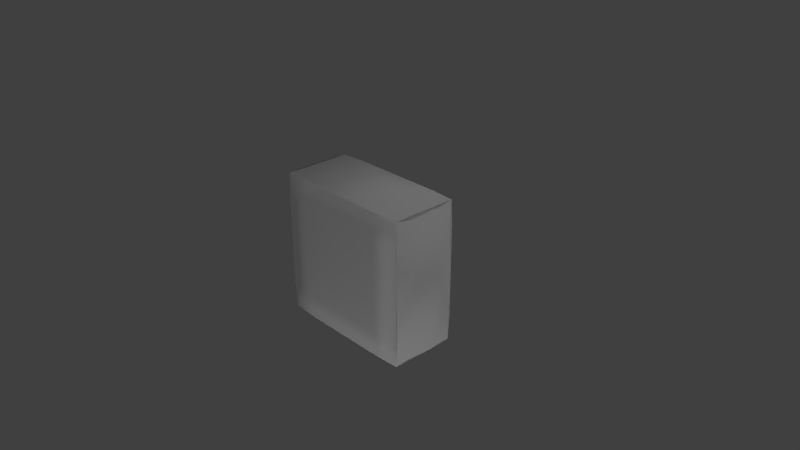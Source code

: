 # Source: Wall.blend  (saved by Blender 2.78.0; exported with 4.5.12 LTS)
import bpy
from mathutils import Matrix  # noqa: F401  (used for matrix-valued properties, if any)

bpy.ops.wm.read_factory_settings(use_empty=True)
scene = bpy.context.scene
scene.name = 'Scene'

# ---- collections
col_collection_1 = bpy.data.collections.new('Collection 1'); scene.collection.children.link(col_collection_1)

# ---- materials (node trees are filled in below, after node groups)
mat_material_001 = bpy.data.materials.new('Material.001')
mat_material_001.alpha_threshold = 0.0
mat_material_001.use_transparent_shadow = False
mat_material_001.roughness = 0.5
mat_material_001.specular_intensity = 0.0

# ---- material node trees

# ---- world
world_world = bpy.data.worlds.new('World'); scene.world = world_world
world_world.color = (0.05088, 0.05088, 0.05088)
world_world.use_sun_shadow = False
world_world.sun_shadow_jitter_overblur = 0.0
world_world.cycles.sampling_method = 'MANUAL'

# ---- cameras
cam_camera = bpy.data.cameras.new('Camera')
cam_camera.clip_end = 100.0
cam_camera.lens = 35.0
cam_camera.sensor_width = 32.0
cam_camera.sensor_height = 18.0
cam_camera.ortho_scale = 7.314
cam_camera.dof.focus_distance = 0.0
cam_camera.dof.aperture_fstop = 128.0

# ---- lights
light_lamp = bpy.data.lights.new('Lamp', 'POINT')
light_lamp.transmission_factor = 0.0
light_lamp.cutoff_distance = 30.0
light_lamp.energy = 100.0
light_lamp.shadow_buffer_clip_start = 1.001
light_lamp.shadow_soft_size = 0.1
light_lamp.shadow_maximum_resolution = 0.006
light_lamp.use_absolute_resolution = True
light_lamp_001 = bpy.data.lights.new('Lamp.001', 'POINT')
light_lamp_001.transmission_factor = 0.0
light_lamp_001.cutoff_distance = 30.0
light_lamp_001.energy = 100.0
light_lamp_001.shadow_buffer_clip_start = 1.001
light_lamp_001.shadow_soft_size = 0.1
light_lamp_001.shadow_maximum_resolution = 0.006
light_lamp_001.use_absolute_resolution = True
light_lamp_002 = bpy.data.lights.new('Lamp.002', 'POINT')
light_lamp_002.transmission_factor = 0.0
light_lamp_002.cutoff_distance = 30.0
light_lamp_002.energy = 100.0
light_lamp_002.shadow_buffer_clip_start = 1.001
light_lamp_002.shadow_soft_size = 0.1
light_lamp_002.shadow_maximum_resolution = 0.006
light_lamp_002.use_absolute_resolution = True
light_lamp_003 = bpy.data.lights.new('Lamp.003', 'POINT')
light_lamp_003.transmission_factor = 0.0
light_lamp_003.cutoff_distance = 30.0
light_lamp_003.energy = 100.0
light_lamp_003.shadow_buffer_clip_start = 1.001
light_lamp_003.shadow_soft_size = 0.1
light_lamp_003.shadow_maximum_resolution = 0.006
light_lamp_003.use_absolute_resolution = True
light_lamp_004 = bpy.data.lights.new('Lamp.004', 'POINT')
light_lamp_004.transmission_factor = 0.0
light_lamp_004.cutoff_distance = 30.0
light_lamp_004.energy = 100.0
light_lamp_004.shadow_buffer_clip_start = 1.001
light_lamp_004.shadow_soft_size = 0.1
light_lamp_004.shadow_maximum_resolution = 0.006
light_lamp_004.use_absolute_resolution = True
light_lamp_005 = bpy.data.lights.new('Lamp.005', 'POINT')
light_lamp_005.transmission_factor = 0.0
light_lamp_005.cutoff_distance = 30.0
light_lamp_005.energy = 100.0
light_lamp_005.shadow_buffer_clip_start = 1.001
light_lamp_005.shadow_soft_size = 0.1
light_lamp_005.shadow_maximum_resolution = 0.006
light_lamp_005.use_absolute_resolution = True
light_lamp_006 = bpy.data.lights.new('Lamp.006', 'POINT')
light_lamp_006.transmission_factor = 0.0
light_lamp_006.cutoff_distance = 30.0
light_lamp_006.energy = 100.0
light_lamp_006.shadow_buffer_clip_start = 1.001
light_lamp_006.shadow_soft_size = 0.1
light_lamp_006.shadow_maximum_resolution = 0.006
light_lamp_006.use_absolute_resolution = True
light_lamp_007 = bpy.data.lights.new('Lamp.007', 'POINT')
light_lamp_007.transmission_factor = 0.0
light_lamp_007.cutoff_distance = 30.0
light_lamp_007.energy = 100.0
light_lamp_007.shadow_buffer_clip_start = 1.001
light_lamp_007.shadow_soft_size = 0.1
light_lamp_007.shadow_maximum_resolution = 0.006
light_lamp_007.use_absolute_resolution = True

# ---- meshes
me_plane = bpy.data.meshes.new('Plane')
me_plane.from_pydata([(-1.031, 0.006495, -0.2142), (1.027, 0.006495, -0.2142), (-1.031, 2.064, -0.2142), (1.027, 2.064, -0.2142), (-1.031, 0.006495, 0.2089), (1.027, 0.006495, 0.2089), (-1.031, 2.064, 0.2089), (1.027, 2.064, 0.2089), (-1.037, 1.702, -0.2207), (-1.037, 1.369, -0.2207), (-1.037, 1.035, -0.2207), (-1.037, 0.702, -0.2207), (-1.037, 0.3687, -0.2207), (-0.6684, 8.345e-06, -0.2207), (-0.3351, 8.345e-06, -0.2207), (-0.00178, 8.345e-06, -0.2207), (0.3316, 8.345e-06, -0.2207), (0.6649, 8.345e-06, -0.2207), (1.034, 0.3687, -0.2207), (1.034, 0.702, -0.2207), (1.034, 1.035, -0.2207), (1.034, 1.369, -0.2207), (1.034, 1.702, -0.2207), (0.6649, 2.071, -0.2207), (0.3316, 2.071, -0.2207), (-0.00178, 2.071, -0.2207), (-0.3351, 2.071, -0.2207), (-0.6684, 2.071, -0.2207), (-1.037, 1.702, 0.2154), (-1.037, 1.369, 0.2154), (-1.037, 1.035, 0.2154), (-1.037, 0.702, 0.2154), (-1.037, 0.3687, 0.2154), (-0.6684, 8.345e-06, 0.2154), (-0.3351, 8.345e-06, 0.2154), (-0.00178, 8.345e-06, 0.2154), (0.3316, 8.345e-06, 0.2154), (0.6649, 8.345e-06, 0.2154), (1.034, 0.3687, 0.2154), (1.034, 0.702, 0.2154), (1.034, 1.035, 0.2154), (1.034, 1.369, 0.2154), (1.034, 1.702, 0.2154), (0.6649, 2.071, 0.2154), (0.3316, 2.071, 0.2154), (-0.00178, 2.071, 0.2154), (-0.3351, 2.071, 0.2154), (-0.6684, 2.071, 0.2154), (-1.037, 2.071, -0.1245), (-1.037, 2.071, -0.06357), (-1.037, 2.071, -0.00267), (-1.037, 2.071, 0.05823), (-1.037, 2.071, 0.1191), (1.034, 2.071, 0.1191), (1.034, 2.071, 0.05823), (1.034, 2.071, -0.00267), (1.034, 2.071, -0.06357), (1.034, 2.071, -0.1245), (1.034, 8.345e-06, -0.1245), (1.034, 8.345e-06, -0.06357), (1.034, 8.345e-06, -0.00267), (1.034, 8.345e-06, 0.05823), (1.034, 8.345e-06, 0.1191), (-1.037, 8.345e-06, 0.1191), (-1.037, 8.345e-06, 0.05823), (-1.037, 8.345e-06, -0.00267), (-1.037, 8.345e-06, -0.06357), (-1.037, 8.345e-06, -0.1245), (-0.6684, 0.3687, 0.23), (-0.6684, 0.702, 0.23), (-0.6684, 1.035, 0.23), (-0.6684, 1.369, 0.23), (-0.6684, 1.702, 0.23), (-0.3351, 0.3687, 0.23), (-0.3351, 0.702, 0.23), (-0.3351, 1.035, 0.23), (-0.3351, 1.369, 0.23), (-0.3351, 1.702, 0.23), (-0.00178, 0.3687, 0.23), (-0.00178, 0.702, 0.23), (-0.00178, 1.035, 0.23), (-0.00178, 1.369, 0.23), (-0.00178, 1.702, 0.23), (0.3316, 0.3687, 0.23), (0.3316, 0.702, 0.23), (0.3316, 1.035, 0.23), (0.3316, 1.369, 0.23), (0.3316, 1.702, 0.23), (0.6649, 0.3687, 0.23), (0.6649, 0.702, 0.23), (0.6649, 1.035, 0.23), (0.6649, 1.369, 0.23), (0.6649, 1.702, 0.23), (-0.6684, 0.3687, -0.2354), (-0.3351, 0.3687, -0.2354), (-0.00178, 0.3687, -0.2354), (0.3316, 0.3687, -0.2354), (0.6649, 0.3687, -0.2354), (-0.6684, 0.702, -0.2354), (-0.3351, 0.702, -0.2354), (-0.00178, 0.702, -0.2354), (0.3316, 0.702, -0.2354), (0.6649, 0.702, -0.2354), (-0.6684, 1.035, -0.2354), (-0.3351, 1.035, -0.2354), (-0.00178, 1.035, -0.2354), (0.3316, 1.035, -0.2354), (0.6649, 1.035, -0.2354), (-0.6684, 1.369, -0.2354), (-0.3351, 1.369, -0.2354), (-0.00178, 1.369, -0.2354), (0.3316, 1.369, -0.2354), (0.6649, 1.369, -0.2354), (-0.6684, 1.702, -0.2354), (-0.3351, 1.702, -0.2354), (-0.00178, 1.702, -0.2354), (0.3316, 1.702, -0.2354), (0.6649, 1.702, -0.2354)], [], [(117, 23, 3, 22), (92, 42, 7, 43), (52, 6, 47, 46, 45, 44, 43, 7, 53, 54, 55, 56, 57, 3, 23, 24, 25, 26, 27, 2, 48, 49, 50, 51), (63, 4, 32, 31, 30, 29, 28, 6, 52, 51, 50, 49, 48, 2, 8, 9, 10, 11, 12, 0, 67, 66, 65, 64), (62, 5, 37, 36, 35, 34, 33, 4, 63, 64, 65, 66, 67, 0, 13, 14, 15, 16, 17, 1, 58, 59, 60, 61), (28, 72, 47, 6), (72, 77, 46, 47), (77, 82, 45, 46), (82, 87, 44, 45), (87, 92, 43, 44), (4, 33, 68, 32), (32, 68, 69, 31), (31, 69, 70, 30), (30, 70, 71, 29), (29, 71, 72, 28), (33, 34, 73, 68), (68, 73, 74, 69), (69, 74, 75, 70), (70, 75, 76, 71), (71, 76, 77, 72), (34, 35, 78, 73), (73, 78, 79, 74), (74, 79, 80, 75), (75, 80, 81, 76), (76, 81, 82, 77), (35, 36, 83, 78), (78, 83, 84, 79), (79, 84, 85, 80), (80, 85, 86, 81), (81, 86, 87, 82), (36, 37, 88, 83), (83, 88, 89, 84), (84, 89, 90, 85), (85, 90, 91, 86), (86, 91, 92, 87), (37, 5, 38, 88), (88, 38, 39, 89), (89, 39, 40, 90), (90, 40, 41, 91), (91, 41, 42, 92), (17, 97, 18, 1), (97, 102, 19, 18), (102, 107, 20, 19), (107, 112, 21, 20), (112, 117, 22, 21), (0, 12, 93, 13), (13, 93, 94, 14), (14, 94, 95, 15), (15, 95, 96, 16), (16, 96, 97, 17), (12, 11, 98, 93), (93, 98, 99, 94), (94, 99, 100, 95), (95, 100, 101, 96), (96, 101, 102, 97), (11, 10, 103, 98), (98, 103, 104, 99), (99, 104, 105, 100), (100, 105, 106, 101), (101, 106, 107, 102), (10, 9, 108, 103), (103, 108, 109, 104), (104, 109, 110, 105), (105, 110, 111, 106), (106, 111, 112, 107), (9, 8, 113, 108), (108, 113, 114, 109), (109, 114, 115, 110), (110, 115, 116, 111), (111, 116, 117, 112), (8, 2, 27, 113), (113, 27, 26, 114), (114, 26, 25, 115), (115, 25, 24, 116), (116, 24, 23, 117), (53, 7, 42, 41, 40, 39, 38, 5, 62, 61, 60, 59, 58, 1, 18, 19, 20, 21, 22, 3, 57, 56, 55, 54)])
me_plane.polygons.foreach_set('use_smooth', [True] * 76)
_uv = me_plane.uv_layers.new(name='UVMap')
_uv.uv.foreach_set('vector', [0.8333, 0.8333, 0.8333, 0.9999, 0.9999, 0.9999, 0.9999, 0.8333, 0.8333, 0.8333, 0.9999, 0.8333, 0.9999, 0.9999, 0.8333, 0.9999, 0.001823, 0.7064, 0.004253, 0.629, 0.1599, 0.6498, 0.3146, 0.6674, 0.4663, 0.6568, 0.6366, 0.6462, 0.796, 0.6251, 1.0, 0.6489, 1.003, 0.7212, 1.003, 0.7702, 1.003, 0.8191, 1.003, 0.868, 1.003, 0.917, 0.9981, 0.9919, 0.8115, 1.005, 0.6505, 1.005, 0.4896, 1.005, 0.3286, 1.005, 0.1676, 1.005, 0.004253, 0.9932, 0.001824, 0.9158, 0.001824, 0.8635, 0.001824, 0.8111, 0.001823, 0.7588, 0.07579, -0.01274, 0.01138, -0.0096, 0.006723, 0.1657, 0.006723, 0.327, 0.006723, 0.4884, 0.006723, 0.6497, 0.006723, 0.811, 0.01138, 0.9863, 0.07579, 0.9895, 0.1195, 0.9895, 0.1632, 0.9895, 0.2069, 0.9895, 0.2506, 0.9895, 0.315, 0.9863, 0.3196, 0.811, 0.3196, 0.6497, 0.3196, 0.4884, 0.3196, 0.327, 0.3196, 0.1657, 0.315, -0.0096, 0.2506, -0.01274, 0.2069, -0.01274, 0.1632, -0.01274, 0.1195, -0.01274, 1.001, 0.9127, 0.9965, 0.9891, 0.8117, 1.007, 0.652, 1.002, 0.4861, 1.007, 0.3288, 1.007, 0.1654, 1.004, 0.005256, 0.9891, 0.00262, 0.917, 0.00262, 0.8502, 0.001845, 0.7904, 0.001845, 0.7235, 0.001845, 0.7289, 0.004948, 0.6301, 0.1593, 0.6487, 0.3128, 0.6683, 0.464, 0.6571, 0.6372, 0.6459, 0.7982, 0.6263, 1.001, 0.6472, 1.003, 0.7124, 0.9984, 0.7597, 0.9996, 0.8153, 1.001, 0.8626, 9.999e-05, 0.8333, 0.1667, 0.8333, 0.1667, 0.9999, 9.998e-05, 0.9999, 0.1667, 0.8333, 0.3334, 0.8333, 0.3334, 0.9999, 0.1667, 0.9999, 0.3334, 0.8333, 0.5, 0.8333, 0.5, 0.9999, 0.3334, 0.9999, 0.5, 0.8333, 0.6666, 0.8333, 0.6666, 0.9999, 0.5, 0.9999, 0.6666, 0.8333, 0.8333, 0.8333, 0.8333, 0.9999, 0.6666, 0.9999, 0.0001, 9.998e-05, 0.1667, 9.998e-05, 0.1667, 0.1667, 0.0001, 0.1667, 0.0001, 0.1667, 0.1667, 0.1667, 0.1667, 0.3334, 0.0001, 0.3334, 0.0001, 0.3334, 0.1667, 0.3334, 0.1667, 0.5, 0.0001, 0.5, 0.0001, 0.5, 0.1667, 0.5, 0.1667, 0.6666, 0.0001, 0.6666, 0.0001, 0.6666, 0.1667, 0.6666, 0.1667, 0.8333, 9.999e-05, 0.8333, 0.1667, 9.998e-05, 0.3334, 9.998e-05, 0.3334, 0.1667, 0.1667, 0.1667, 0.1667, 0.1667, 0.3334, 0.1667, 0.3334, 0.3334, 0.1667, 0.3334, 0.1667, 0.3334, 0.3334, 0.3334, 0.3334, 0.5, 0.1667, 0.5, 0.1667, 0.5, 0.3334, 0.5, 0.3334, 0.6666, 0.1667, 0.6666, 0.1667, 0.6666, 0.3334, 0.6666, 0.3334, 0.8333, 0.1667, 0.8333, 0.3334, 9.998e-05, 0.5, 9.998e-05, 0.5, 0.1667, 0.3334, 0.1667, 0.3334, 0.1667, 0.5, 0.1667, 0.5, 0.3334, 0.3334, 0.3334, 0.3334, 0.3334, 0.5, 0.3334, 0.5, 0.5, 0.3334, 0.5, 0.3334, 0.5, 0.5, 0.5, 0.5, 0.6666, 0.3334, 0.6666, 0.3334, 0.6666, 0.5, 0.6666, 0.5, 0.8333, 0.3334, 0.8333, 0.5, 9.998e-05, 0.6666, 9.998e-05, 0.6666, 0.1667, 0.5, 0.1667, 0.5, 0.1667, 0.6666, 0.1667, 0.6666, 0.3334, 0.5, 0.3334, 0.5, 0.3334, 0.6666, 0.3334, 0.6666, 0.5, 0.5, 0.5, 0.5, 0.5, 0.6666, 0.5, 0.6666, 0.6666, 0.5, 0.6666, 0.5, 0.6666, 0.6666, 0.6666, 0.6666, 0.8333, 0.5, 0.8333, 0.6666, 9.998e-05, 0.8333, 9.998e-05, 0.8333, 0.1667, 0.6666, 0.1667, 0.6666, 0.1667, 0.8333, 0.1667, 0.8333, 0.3334, 0.6666, 0.3334, 0.6666, 0.3334, 0.8333, 0.3334, 0.8333, 0.5, 0.6666, 0.5, 0.6666, 0.5, 0.8333, 0.5, 0.8333, 0.6666, 0.6666, 0.6666, 0.6666, 0.6666, 0.8333, 0.6666, 0.8333, 0.8333, 0.6666, 0.8333, 0.8333, 9.998e-05, 0.9999, 9.998e-05, 0.9999, 0.1667, 0.8333, 0.1667, 0.8333, 0.1667, 0.9999, 0.1667, 0.9999, 0.3334, 0.8333, 0.3334, 0.8333, 0.3334, 0.9999, 0.3334, 0.9999, 0.5, 0.8333, 0.5, 0.8333, 0.5, 0.9999, 0.5, 0.9999, 0.6666, 0.8333, 0.6666, 0.8333, 0.6666, 0.9999, 0.6666, 0.9999, 0.8333, 0.8333, 0.8333, 0.8333, 9.998e-05, 0.8333, 0.1667, 0.9999, 0.1667, 0.9999, 9.998e-05, 0.8333, 0.1667, 0.8333, 0.3334, 0.9999, 0.3334, 0.9999, 0.1667, 0.8333, 0.3334, 0.8333, 0.5, 0.9999, 0.5, 0.9999, 0.3334, 0.8333, 0.5, 0.8333, 0.6666, 0.9999, 0.6666, 0.9999, 0.5, 0.8333, 0.6666, 0.8333, 0.8333, 0.9999, 0.8333, 0.9999, 0.6666, 0.0001, 9.998e-05, 0.0001, 0.1667, 0.1667, 0.1667, 0.1667, 9.998e-05, 0.1667, 9.998e-05, 0.1667, 0.1667, 0.3334, 0.1667, 0.3334, 9.998e-05, 0.3334, 9.998e-05, 0.3334, 0.1667, 0.5, 0.1667, 0.5, 9.998e-05, 0.5, 9.998e-05, 0.5, 0.1667, 0.6666, 0.1667, 0.6666, 9.998e-05, 0.6666, 9.998e-05, 0.6666, 0.1667, 0.8333, 0.1667, 0.8333, 9.998e-05, 0.0001, 0.1667, 0.0001, 0.3334, 0.1667, 0.3334, 0.1667, 0.1667, 0.1667, 0.1667, 0.1667, 0.3334, 0.3334, 0.3334, 0.3334, 0.1667, 0.3334, 0.1667, 0.3334, 0.3334, 0.5, 0.3334, 0.5, 0.1667, 0.5, 0.1667, 0.5, 0.3334, 0.6666, 0.3334, 0.6666, 0.1667, 0.6666, 0.1667, 0.6666, 0.3334, 0.8333, 0.3334, 0.8333, 0.1667, 0.0001, 0.3334, 0.0001, 0.5, 0.1667, 0.5, 0.1667, 0.3334, 0.1667, 0.3334, 0.1667, 0.5, 0.3334, 0.5, 0.3334, 0.3334, 0.3334, 0.3334, 0.3334, 0.5, 0.5, 0.5, 0.5, 0.3334, 0.5, 0.3334, 0.5, 0.5, 0.6666, 0.5, 0.6666, 0.3334, 0.6666, 0.3334, 0.6666, 0.5, 0.8333, 0.5, 0.8333, 0.3334, 0.0001, 0.5, 0.0001, 0.6666, 0.1667, 0.6666, 0.1667, 0.5, 0.1667, 0.5, 0.1667, 0.6666, 0.3334, 0.6666, 0.3334, 0.5, 0.3334, 0.5, 0.3334, 0.6666, 0.5, 0.6666, 0.5, 0.5, 0.5, 0.5, 0.5, 0.6666, 0.6666, 0.6666, 0.6666, 0.5, 0.6666, 0.5, 0.6666, 0.6666, 0.8333, 0.6666, 0.8333, 0.5, 0.0001, 0.6666, 9.999e-05, 0.8333, 0.1667, 0.8333, 0.1667, 0.6666, 0.1667, 0.6666, 0.1667, 0.8333, 0.3334, 0.8333, 0.3334, 0.6666, 0.3334, 0.6666, 0.3334, 0.8333, 0.5, 0.8333, 0.5, 0.6666, 0.5, 0.6666, 0.5, 0.8333, 0.6666, 0.8333, 0.6666, 0.6666, 0.6666, 0.6666, 0.6666, 0.8333, 0.8333, 0.8333, 0.8333, 0.6666, 9.999e-05, 0.8333, 9.998e-05, 0.9999, 0.1667, 0.9999, 0.1667, 0.8333, 0.1667, 0.8333, 0.1667, 0.9999, 0.3334, 0.9999, 0.3334, 0.8333, 0.3334, 0.8333, 0.3334, 0.9999, 0.5, 0.9999, 0.5, 0.8333, 0.5, 0.8333, 0.5, 0.9999, 0.6666, 0.9999, 0.6666, 0.8333, 0.6666, 0.8333, 0.6666, 0.9999, 0.8333, 0.9999, 0.8333, 0.8333, 0.07579, 0.9895, 0.01138, 0.9863, 0.006723, 0.811, 0.006723, 0.6497, 0.006723, 0.4884, 0.006723, 0.327, 0.006723, 0.1657, 0.01138, -0.0096, 0.07579, -0.01274, 0.1195, -0.01274, 0.1632, -0.01274, 0.2069, -0.01274, 0.2506, -0.01274, 0.315, -0.0096, 0.3196, 0.1657, 0.3196, 0.327, 0.3196, 0.4884, 0.3196, 0.6497, 0.3196, 0.811, 0.315, 0.9863, 0.2506, 0.9895, 0.2069, 0.9895, 0.1632, 0.9895, 0.1195, 0.9895])
me_plane.materials.append(mat_material_001)
me_plane.use_remesh_preserve_volume = False
me_plane.use_remesh_preserve_attributes = False
me_plane.use_mirror_vertex_groups = False
me_plane.update()

# ---- objects
ob_plane = bpy.data.objects.new('Plane', me_plane)
ob_lamp = bpy.data.objects.new('Lamp', light_lamp)
ob_camera = bpy.data.objects.new('Camera', cam_camera)
ob_lamp_001 = bpy.data.objects.new('Lamp.001', light_lamp_001)
ob_lamp_002 = bpy.data.objects.new('Lamp.002', light_lamp_002)
ob_lamp_003 = bpy.data.objects.new('Lamp.003', light_lamp_003)
ob_lamp_004 = bpy.data.objects.new('Lamp.004', light_lamp_004)
ob_lamp_005 = bpy.data.objects.new('Lamp.005', light_lamp_005)
ob_lamp_006 = bpy.data.objects.new('Lamp.006', light_lamp_006)
ob_lamp_007 = bpy.data.objects.new('Lamp.007', light_lamp_007)

# ---- transforms, parenting, visibility, modifiers, constraints
ob_plane.location = (0.00178, -0.00534, -1.035)
ob_plane.rotation_euler = (1.571, -0.0, 0.0)
ob_plane.scale = (0.9659, 0.9659, 2.149)
ob_plane.lineart.crease_threshold = 0.0
ob_lamp.location = (1.601, -3.042, 5.904)
ob_lamp.rotation_euler = (0.6503, 0.05522, 1.866)
ob_lamp.lock_rotations_4d = False
ob_lamp.empty_display_type = 'ARROWS'
ob_lamp.color = (0.0, 0.0, 0.0, 0.0)
ob_lamp.lineart.crease_threshold = 0.0
ob_camera.location = (7.481, -6.508, 5.344)
ob_camera.rotation_euler = (1.109, 0.0, 0.8149)
ob_camera.lock_rotations_4d = False
ob_camera.empty_display_type = 'ARROWS'
ob_camera.color = (0.0, 0.0, 0.0, 0.0)
ob_camera.display_type = 'WIRE'
ob_camera.lineart.crease_threshold = 0.0
ob_lamp_001.location = (1.601, -3.042, -4.324)
ob_lamp_001.rotation_euler = (0.6503, 0.05522, 1.866)
ob_lamp_001.lock_rotations_4d = False
ob_lamp_001.empty_display_type = 'ARROWS'
ob_lamp_001.color = (0.0, 0.0, 0.0, 0.0)
ob_lamp_001.lineart.crease_threshold = 0.0
ob_lamp_002.location = (1.601, 4.616, -4.324)
ob_lamp_002.rotation_euler = (0.6503, 0.05522, 1.866)
ob_lamp_002.lock_rotations_4d = False
ob_lamp_002.empty_display_type = 'ARROWS'
ob_lamp_002.color = (0.0, 0.0, 0.0, 0.0)
ob_lamp_002.lineart.crease_threshold = 0.0
ob_lamp_003.location = (1.601, 4.616, 4.183)
ob_lamp_003.rotation_euler = (0.6503, 0.05522, 1.866)
ob_lamp_003.lock_rotations_4d = False
ob_lamp_003.empty_display_type = 'ARROWS'
ob_lamp_003.color = (0.0, 0.0, 0.0, 0.0)
ob_lamp_003.lineart.crease_threshold = 0.0
ob_lamp_004.location = (-10.38, -0.8561, 4.183)
ob_lamp_004.rotation_euler = (0.6503, 0.05522, 1.866)
ob_lamp_004.lock_rotations_4d = False
ob_lamp_004.empty_display_type = 'ARROWS'
ob_lamp_004.color = (0.0, 0.0, 0.0, 0.0)
ob_lamp_004.lineart.crease_threshold = 0.0
ob_lamp_005.location = (-10.38, -0.8561, -3.361)
ob_lamp_005.rotation_euler = (0.6503, 0.05522, 1.866)
ob_lamp_005.lock_rotations_4d = False
ob_lamp_005.empty_display_type = 'ARROWS'
ob_lamp_005.color = (0.0, 0.0, 0.0, 0.0)
ob_lamp_005.lineart.crease_threshold = 0.0
ob_lamp_006.location = (7.746, -0.8561, -3.361)
ob_lamp_006.rotation_euler = (0.6503, 0.05522, 1.866)
ob_lamp_006.lock_rotations_4d = False
ob_lamp_006.empty_display_type = 'ARROWS'
ob_lamp_006.color = (0.0, 0.0, 0.0, 0.0)
ob_lamp_006.lineart.crease_threshold = 0.0
ob_lamp_007.location = (7.746, -0.8561, 2.764)
ob_lamp_007.rotation_euler = (0.6503, 0.05522, 1.866)
ob_lamp_007.lock_rotations_4d = False
ob_lamp_007.empty_display_type = 'ARROWS'
ob_lamp_007.color = (0.0, 0.0, 0.0, 0.0)
ob_lamp_007.lineart.crease_threshold = 0.0

# ---- collection membership
col_collection_1.objects.link(ob_plane)
col_collection_1.objects.link(ob_lamp)
col_collection_1.objects.link(ob_camera)
col_collection_1.objects.link(ob_lamp_001)
col_collection_1.objects.link(ob_lamp_002)
col_collection_1.objects.link(ob_lamp_003)
col_collection_1.objects.link(ob_lamp_004)
col_collection_1.objects.link(ob_lamp_005)
col_collection_1.objects.link(ob_lamp_006)
col_collection_1.objects.link(ob_lamp_007)

# ---- scene / render settings (as saved in the file)
scene.camera = ob_camera
scene.frame_start = 1; scene.frame_end = 250; scene.frame_set(1)
scene.render.engine = 'BLENDER_EEVEE_NEXT'
scene.render.resolution_percentage = 50
scene.render.dither_intensity = 0.0
scene.cycles.use_denoising = False
scene.cycles.samples = 128
scene.cycles.sampling_pattern = 'TABULATED_SOBOL'
scene.cycles.light_sampling_threshold = 0.0
scene.cycles.use_adaptive_sampling = False
scene.cycles.use_light_tree = False
scene.cycles.blur_glossy = 0.0
scene.cycles.sample_clamp_indirect = 0.0
scene.view_settings.view_transform = 'Standard'
bpy.context.view_layer.update()
